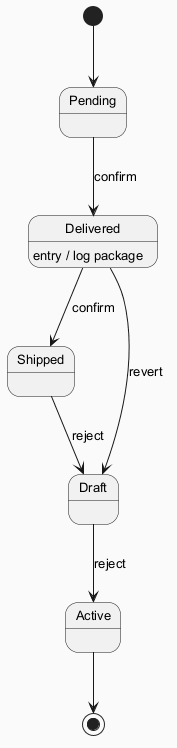

The diagram above was rendered by PlantUML. Its source (embedded in the PNG):
@startuml
skinparam backgroundColor #FAFAFA
skinparam classBackgroundColor #FFF3E0
skinparam classBorderColor #E65100
skinparam defaultFontSize 13
[*] --> Pending
Pending --> Delivered : confirm
Delivered --> Shipped : confirm
Delivered : entry / log package
Shipped --> Draft : reject
Draft --> Active : reject
Delivered --> Draft : revert
Active --> [*]
@enduml